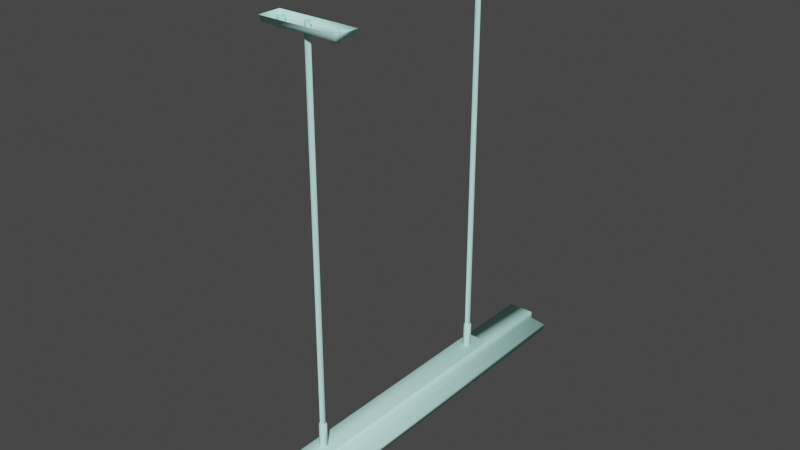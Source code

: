 # Source: lamp.blend  (saved by Blender 2.82.7; exported with 4.5.12 LTS)
import bpy
from mathutils import Matrix  # noqa: F401  (used for matrix-valued properties, if any)

bpy.ops.wm.read_factory_settings(use_empty=True)
scene = bpy.context.scene
scene.name = 'hl2_lamp3.qc'

# ---- collections
col_collection = bpy.data.collections.new('Collection'); scene.collection.children.link(col_collection)
col_ref = bpy.data.collections.new('ref'); scene.collection.children.link(col_ref)
col_hl2_lamp3_anim_idle = bpy.data.collections.new('hl2_lamp3_anim_idle'); scene.collection.children.link(col_hl2_lamp3_anim_idle)
col_act_idle = bpy.data.collections.new('act_idle'); scene.collection.children.link(col_act_idle)
col_fps = bpy.data.collections.new('fps'); scene.collection.children.link(col_fps)
col_loop = bpy.data.collections.new('loop'); scene.collection.children.link(col_loop)

# ---- materials (node trees are filled in below, after node groups)
mat_prison_objects004_on_bmp = bpy.data.materials.new('prison_objects004_on.bmp')
mat_prison_objects004_on_bmp.use_transparent_shadow = False
mat_prison_objects004_on_bmp.diffuse_color = (0.5651, 0.9807, 0.9193, 1.0)

# ---- material node trees

# ---- world
world_world = bpy.data.worlds.new('World'); scene.world = world_world
world_world.use_nodes = True; world_world.node_tree.nodes.clear()
_N = world_world.node_tree.nodes; _L = world_world.node_tree.links
n0 = _N.new('ShaderNodeOutputWorld'); n0.name = 'World Output'; n0.location = (300, 300)
n1 = _N.new('ShaderNodeBackground'); n1.name = 'Background'; n1.location = (10, 300)
n1.inputs[0].default_value = (0.05088, 0.05088, 0.05088, 1.0)
_L.new(n1.outputs[0], n0.inputs[0])
n0.is_active_output = True
world_world.color = (0.05088, 0.05088, 0.05088)
world_world.use_sun_shadow = False
world_world.sun_shadow_jitter_overblur = 0.0

# ---- meshes
me_ref = bpy.data.meshes.new('ref')
me_ref.from_pydata([(3.77, 30.7, -2.373), (3.57, 30.7, -1.903), (4.29, 29.57, -2.453), (3.94, 29.57, -1.613), (3.1, 30.7, -1.703), (3.1, 29.57, -1.263), (2.62, 30.7, -1.903), (2.26, 29.57, -1.613), (2.43, 30.7, -2.373), (1.91, 29.57, -2.453), (2.62, 30.7, -2.853), (2.26, 29.57, -3.293), (3.1, 30.7, -3.043), (3.1, 29.57, -3.643), (3.57, 30.7, -2.853), (3.94, 29.57, -3.293), (3.94, -29.9, -3.293), (4.29, -29.9, -2.453), (3.94, -29.9, -1.613), (3.1, -29.9, -1.263), (2.26, -29.9, -1.613), (1.91, -29.9, -2.453), (2.26, -29.9, -3.293), (3.1, -29.9, -3.643), (3.77, -31.04, -2.373), (3.57, -31.04, -1.903), (3.1, -31.04, -1.703), (2.62, -31.04, -1.903), (2.43, -31.04, -2.373), (2.62, -31.04, -2.853), (3.1, -31.04, -3.043), (3.57, -31.04, -2.853), (-0.66, -29.9, -1.613), (-1.01, -29.9, -2.453), (-0.49, -31.04, -2.373), (-0.3, -31.04, -2.853), (-0.66, -29.9, -3.293), (0.18, -31.04, -3.043), (0.18, -29.9, -3.643), (0.65, -31.04, -2.853), (1.02, -29.9, -3.293), (0.85, -31.04, -2.373), (1.37, -29.9, -2.453), (0.65, -31.04, -1.903), (1.02, -29.9, -1.613), (0.18, -31.04, -1.703), (0.18, -29.9, -1.263), (-0.3, -31.04, -1.903), (-0.66, 29.57, -1.613), (-1.01, 29.57, -2.453), (-0.66, 29.57, -3.293), (0.18, 29.57, -3.643), (1.02, 29.57, -3.293), (1.37, 29.57, -2.453), (1.02, 29.57, -1.613), (0.18, 29.57, -1.263), (-0.49, 30.7, -2.373), (-0.3, 30.7, -2.853), (0.18, 30.7, -3.043), (0.65, 30.7, -2.853), (0.85, 30.7, -2.373), (0.65, 30.7, -1.903), (0.18, 30.7, -1.703), (-0.3, 30.7, -1.903), (1.6, -16.04, -9.903), (1.1, -16.34, -9.903), (1.6, -16.04, -5.783), (1.1, -16.34, -5.783), (1.1, -16.93, -9.903), (1.1, -16.93, -5.783), (1.6, -17.22, -9.903), (1.6, -17.22, -5.783), (2.11, -16.93, -9.903), (2.11, -16.93, -5.783), (2.11, -16.34, -9.903), (2.11, -16.34, -5.783), (2.05, 16.72, -5.783), (2.05, 16.13, -5.783), (2.05, 16.72, -9.903), (2.05, 16.13, -9.903), (1.54, 15.84, -5.783), (1.54, 15.84, -9.903), (1.04, 16.13, -5.783), (1.04, 16.13, -9.903), (1.04, 16.72, -5.783), (1.04, 16.72, -9.903), (1.54, 17.02, -5.783), (1.54, 17.02, -9.903), (1.09, -16.61, -66.4), (1.57, -17.12, -66.4), (1.09, -16.61, -4.933), (1.57, -17.12, -4.933), (2.1, -16.6, -66.4), (2.1, -16.6, -4.933), (1.6, -16.09, -66.4), (1.6, -16.09, -4.933), (-3.55, 16.46, -66.12), (-2.82, 15.71, -66.12), (-3.55, 16.46, -64.72), (-2.82, 15.71, -64.72), (-2.09, 16.43, -66.12), (-2.09, 16.43, -64.72), (-2.82, 17.18, -66.12), (-2.82, 17.18, -64.72), (5.03, 16.46, -66.12), (5.77, 15.71, -66.12), (5.03, 16.46, -64.72), (5.77, 15.71, -64.72), (6.5, 16.43, -66.12), (6.5, 16.43, -64.72), (5.77, 17.18, -66.12), (5.77, 17.18, -64.72), (1.04, 16.42, -66.4), (1.53, 15.92, -66.4), (1.04, 16.42, -4.933), (1.53, 15.92, -4.933), (2.06, 16.43, -66.4), (2.06, 16.43, -4.933), (1.56, 16.94, -66.4), (1.56, 16.94, -4.933), (-3.55, -16.61, -66.12), (-2.82, -17.35, -66.12), (-3.55, -16.61, -64.72), (-2.82, -17.35, -64.72), (-2.09, -16.63, -66.12), (-2.09, -16.63, -64.72), (-2.82, -15.89, -66.12), (-2.82, -15.89, -64.72), (5.03, -16.61, -66.12), (5.77, -17.35, -66.12), (5.03, -16.61, -64.72), (5.77, -17.35, -64.72), (6.5, -16.63, -66.12), (6.5, -16.63, -64.72), (5.77, -15.89, -66.12), (5.77, -15.89, -64.72), (5.39, -31.81, -2.373), (-2.08, -31.81, -2.373), (5.66, -33.08, -2.373), (-2.34, -33.08, -2.373), (-2.08, 31.58, -2.373), (-2.34, 33.08, -2.373), (5.39, 31.58, -2.373), (5.66, 33.08, -2.373), (0.04, -20.55, -5.163), (0.04, -19.11, -6.063), (3.3, -20.55, -5.163), (3.3, -19.11, -6.063), (0.04, 19.15, -6.063), (3.3, 19.15, -6.063), (0.04, 20.6, -5.163), (3.3, 20.6, -5.163), (-2.08, -31.81, -3.013), (-0.25, -31.81, -3.993), (-2.08, 31.58, -3.013), (-0.25, 31.58, -3.993), (3.57, -31.81, -3.993), (3.57, 31.58, -3.993), (5.39, -31.81, -3.013), (5.39, 31.58, -3.013), (-2.34, -33.08, -3.373), (5.66, -33.08, -3.373), (3.71, -32.12, -4.363), (-0.39, -32.12, -4.363), (3.71, -32.12, -5.463), (-0.39, -32.12, -5.463), (5.66, 33.08, -3.373), (-2.34, 33.08, -3.373), (-0.39, 31.9, -4.363), (3.71, 31.9, -4.363), (-0.39, 31.9, -5.463), (3.71, 31.9, -5.463), (-4.72, 14.7, -66.28), (-4.37, 14.7, -65.5), (-4.37, 18.12, -65.5), (7.37, 18.12, -65.5), (7.37, 14.7, -65.5), (7.72, 18.12, -66.28), (7.72, 14.7, -66.28), (-4.72, -18.36, -66.28), (-4.37, -18.36, -65.5), (-4.37, -14.94, -65.5), (7.37, -14.94, -65.5), (7.37, -18.36, -65.5), (7.72, -14.94, -66.28), (7.72, -18.36, -66.28), (-4.72, 18.12, -66.28), (-4.72, -14.94, -66.28), (-1.6, 30.83, -3.523), (-1.6, 30.83, -1.563), (-1.6, 31.14, -3.523), (-1.6, 31.14, -1.563), (4.89, 30.83, -1.563), (4.89, 30.83, -3.523), (4.89, 31.14, -1.563), (4.89, 31.14, -3.523), (-1.6, -31.28, -3.523), (-1.6, -31.28, -1.563), (-1.6, -30.97, -3.523), (-1.6, -30.97, -1.563), (4.89, -31.28, -1.563), (4.89, -31.28, -3.523), (4.89, -30.97, -1.563), (4.89, -30.97, -3.523)], [], [(0, 1, 2), (2, 1, 3), (1, 4, 3), (3, 4, 5), (4, 6, 5), (5, 6, 7), (6, 8, 7), (7, 8, 9), (8, 10, 9), (9, 10, 11), (10, 12, 11), (11, 12, 13), (12, 14, 13), (13, 14, 15), (14, 0, 15), (15, 0, 2), (15, 2, 16), (16, 2, 17), (2, 3, 17), (17, 3, 18), (3, 5, 18), (18, 5, 19), (5, 7, 19), (19, 7, 20), (7, 9, 20), (20, 9, 21), (9, 11, 21), (21, 11, 22), (11, 13, 22), (22, 13, 23), (13, 15, 23), (23, 15, 16), (16, 17, 24), (24, 17, 25), (17, 18, 25), (25, 18, 26), (18, 19, 26), (26, 19, 27), (19, 20, 27), (27, 20, 28), (20, 21, 28), (28, 21, 29), (21, 22, 29), (29, 22, 30), (22, 23, 30), (30, 23, 31), (23, 16, 31), (31, 16, 24), (32, 33, 34), (34, 33, 35), (33, 36, 35), (35, 36, 37), (36, 38, 37), (37, 38, 39), (38, 40, 39), (39, 40, 41), (40, 42, 41), (41, 42, 43), (42, 44, 43), (43, 44, 45), (44, 46, 45), (45, 46, 47), (46, 32, 47), (47, 32, 34), (48, 49, 32), (32, 49, 33), (49, 50, 33), (33, 50, 36), (50, 51, 36), (36, 51, 38), (51, 52, 38), (38, 52, 40), (52, 53, 40), (40, 53, 42), (53, 54, 42), (42, 54, 44), (54, 55, 44), (44, 55, 46), (55, 48, 46), (46, 48, 32), (56, 57, 49), (49, 57, 50), (57, 58, 50), (50, 58, 51), (58, 59, 51), (51, 59, 52), (59, 60, 52), (52, 60, 53), (60, 61, 53), (53, 61, 54), (61, 62, 54), (54, 62, 55), (62, 63, 55), (55, 63, 48), (63, 56, 48), (48, 56, 49), (64, 65, 66), (66, 65, 67), (65, 68, 67), (67, 68, 69), (68, 70, 69), (69, 70, 71), (70, 72, 71), (71, 72, 73), (72, 74, 73), (73, 74, 75), (74, 64, 75), (75, 64, 66), (76, 77, 78), (78, 77, 79), (77, 80, 79), (79, 80, 81), (80, 82, 81), (81, 82, 83), (82, 84, 83), (83, 84, 85), (84, 86, 85), (85, 86, 87), (86, 76, 87), (87, 76, 78), (88, 89, 90), (90, 89, 91), (89, 92, 91), (91, 92, 93), (92, 94, 93), (93, 94, 95), (94, 88, 95), (95, 88, 90), (96, 97, 98), (98, 97, 99), (97, 100, 99), (99, 100, 101), (100, 102, 101), (101, 102, 103), (102, 96, 103), (103, 96, 98), (104, 105, 106), (106, 105, 107), (105, 108, 107), (107, 108, 109), (108, 110, 109), (109, 110, 111), (110, 104, 111), (111, 104, 106), (112, 113, 114), (114, 113, 115), (113, 116, 115), (115, 116, 117), (116, 118, 117), (117, 118, 119), (118, 112, 119), (119, 112, 114), (120, 121, 122), (122, 121, 123), (121, 124, 123), (123, 124, 125), (124, 126, 125), (125, 126, 127), (126, 120, 127), (127, 120, 122), (128, 129, 130), (130, 129, 131), (129, 132, 131), (131, 132, 133), (132, 134, 133), (133, 134, 135), (134, 128, 135), (135, 128, 130), (136, 137, 138), (138, 137, 139), (137, 140, 139), (139, 140, 141), (140, 142, 141), (141, 142, 143), (142, 138, 143), (144, 145, 146), (146, 145, 147), (145, 148, 147), (147, 148, 149), (148, 150, 149), (149, 150, 151), (152, 153, 154), (154, 153, 155), (153, 156, 155), (155, 156, 157), (156, 158, 157), (157, 158, 159), (139, 160, 161), (161, 160, 162), (160, 163, 162), (162, 163, 164), (163, 165, 164), (141, 166, 167), (167, 166, 168), (166, 169, 168), (168, 169, 170), (169, 171, 170), (172, 173, 174), (174, 173, 175), (173, 176, 175), (175, 176, 177), (176, 178, 177), (179, 180, 181), (181, 180, 182), (180, 183, 182), (182, 183, 184), (183, 185, 184), (79, 87, 78), (79, 85, 87), (79, 83, 85), (79, 81, 83), (136, 158, 137), (137, 158, 152), (158, 156, 152), (152, 156, 153), (140, 154, 142), (142, 154, 159), (154, 155, 159), (159, 155, 157), (72, 64, 74), (72, 65, 64), (72, 68, 65), (72, 70, 68), (138, 161, 143), (143, 161, 166), (137, 152, 140), (140, 152, 154), (142, 159, 136), (136, 159, 158), (101, 103, 99), (99, 103, 98), (177, 186, 175), (175, 186, 174), (172, 178, 173), (173, 178, 176), (109, 111, 107), (107, 111, 106), (125, 127, 123), (123, 127, 122), (184, 187, 182), (182, 187, 181), (179, 185, 180), (180, 185, 183), (133, 135, 131), (131, 135, 130), (188, 189, 190), (190, 189, 191), (192, 193, 194), (194, 193, 195), (189, 192, 191), (191, 192, 194), (188, 193, 189), (189, 193, 192), (194, 195, 191), (191, 195, 190), (196, 197, 198), (198, 197, 199), (200, 201, 202), (202, 201, 203), (197, 200, 199), (199, 200, 202), (196, 201, 197), (197, 201, 200), (202, 203, 199), (199, 203, 198), (147, 149, 146), (146, 149, 151), (150, 148, 144), (144, 148, 145), (164, 171, 162), (162, 171, 169), (170, 165, 168), (168, 165, 163), (168, 163, 167), (167, 163, 160), (162, 169, 161), (161, 169, 166), (160, 139, 167), (167, 139, 141), (164, 165, 171), (171, 165, 170), (139, 161, 138), (166, 141, 143), (172, 174, 186), (179, 181, 187), (142, 136, 138)])
me_ref.polygons.foreach_set('use_smooth', [True] * 286)
_uv = me_ref.uv_layers.new(name='UVMap')
_uv.uv.foreach_set('vector', [0.8219, 0.4227, 0.8258, 0.4227, 0.8141, 0.4305, 0.8141, 0.4305, 0.8258, 0.4227, 0.82, 0.4305, 0.8258, 0.4227, 0.8337, 0.4227, 0.82, 0.4305, 0.82, 0.4305, 0.8337, 0.4227, 0.8337, 0.4305, 0.8337, 0.4227, 0.8434, 0.4227, 0.8337, 0.4305, 0.8337, 0.4305, 0.8434, 0.4227, 0.8493, 0.4305, 0.8434, 0.4227, 0.8474, 0.4227, 0.8493, 0.4305, 0.8493, 0.4305, 0.8474, 0.4227, 0.8552, 0.4305, 0.8474, 0.4227, 0.8434, 0.4227, 0.8552, 0.4305, 0.8552, 0.4305, 0.8434, 0.4227, 0.8493, 0.4305, 0.8434, 0.4227, 0.8337, 0.4227, 0.8493, 0.4305, 0.8493, 0.4305, 0.8337, 0.4227, 0.8337, 0.4305, 0.8337, 0.4227, 0.8258, 0.4227, 0.8337, 0.4305, 0.8337, 0.4305, 0.8258, 0.4227, 0.82, 0.4305, 0.8258, 0.4227, 0.8219, 0.4227, 0.82, 0.4305, 0.82, 0.4305, 0.8219, 0.4227, 0.8141, 0.4305, 0.82, 0.4305, 0.8141, 0.4305, 0.82, 0.7906, 0.82, 0.7906, 0.8141, 0.4305, 0.8141, 0.7906, 0.8141, 0.4305, 0.82, 0.4305, 0.8141, 0.7906, 0.8141, 0.7906, 0.82, 0.4305, 0.82, 0.7906, 0.82, 0.4305, 0.8337, 0.4305, 0.82, 0.7906, 0.82, 0.7906, 0.8337, 0.4305, 0.8337, 0.7906, 0.8337, 0.4305, 0.8493, 0.4305, 0.8337, 0.7906, 0.8337, 0.7906, 0.8493, 0.4305, 0.8493, 0.7906, 0.8493, 0.4305, 0.8552, 0.4305, 0.8493, 0.7906, 0.8493, 0.7906, 0.8552, 0.4305, 0.8552, 0.7906, 0.8552, 0.4305, 0.8493, 0.4305, 0.8552, 0.7906, 0.8552, 0.7906, 0.8493, 0.4305, 0.8493, 0.7906, 0.8493, 0.4305, 0.8337, 0.4305, 0.8493, 0.7906, 0.8493, 0.7906, 0.8337, 0.4305, 0.8337, 0.7906, 0.8337, 0.4305, 0.82, 0.4305, 0.8337, 0.7906, 0.8337, 0.7906, 0.82, 0.4305, 0.82, 0.7906, 0.82, 0.7906, 0.8141, 0.7906, 0.8219, 0.7965, 0.8219, 0.7965, 0.8141, 0.7906, 0.8258, 0.7965, 0.8141, 0.7906, 0.82, 0.7906, 0.8258, 0.7965, 0.8258, 0.7965, 0.82, 0.7906, 0.8337, 0.7965, 0.82, 0.7906, 0.8337, 0.7906, 0.8337, 0.7965, 0.8337, 0.7965, 0.8337, 0.7906, 0.8434, 0.7965, 0.8337, 0.7906, 0.8493, 0.7906, 0.8434, 0.7965, 0.8434, 0.7965, 0.8493, 0.7906, 0.8474, 0.7965, 0.8493, 0.7906, 0.8552, 0.7906, 0.8474, 0.7965, 0.8474, 0.7965, 0.8552, 0.7906, 0.8434, 0.7965, 0.8552, 0.7906, 0.8493, 0.7906, 0.8434, 0.7965, 0.8434, 0.7965, 0.8493, 0.7906, 0.8337, 0.7965, 0.8493, 0.7906, 0.8337, 0.7906, 0.8337, 0.7965, 0.8337, 0.7965, 0.8337, 0.7906, 0.8258, 0.7965, 0.8337, 0.7906, 0.82, 0.7906, 0.8258, 0.7965, 0.8258, 0.7965, 0.82, 0.7906, 0.8219, 0.7965, 0.8532, 0.4364, 0.8611, 0.4364, 0.8493, 0.4286, 0.8493, 0.4286, 0.8611, 0.4364, 0.8454, 0.4286, 0.8611, 0.4364, 0.8532, 0.4364, 0.8454, 0.4286, 0.8454, 0.4286, 0.8532, 0.4364, 0.8356, 0.4286, 0.8532, 0.4364, 0.8356, 0.4364, 0.8356, 0.4286, 0.8356, 0.4286, 0.8356, 0.4364, 0.8258, 0.4286, 0.8356, 0.4364, 0.818, 0.4364, 0.8258, 0.4286, 0.8258, 0.4286, 0.818, 0.4364, 0.82, 0.4286, 0.818, 0.4364, 0.8102, 0.4364, 0.82, 0.4286, 0.82, 0.4286, 0.8102, 0.4364, 0.8258, 0.4286, 0.8102, 0.4364, 0.818, 0.4364, 0.8258, 0.4286, 0.8258, 0.4286, 0.818, 0.4364, 0.8356, 0.4286, 0.818, 0.4364, 0.8356, 0.4364, 0.8356, 0.4286, 0.8356, 0.4286, 0.8356, 0.4364, 0.8454, 0.4286, 0.8356, 0.4364, 0.8532, 0.4364, 0.8454, 0.4286, 0.8454, 0.4286, 0.8532, 0.4364, 0.8493, 0.4286, 0.8513, 0.7886, 0.8591, 0.7886, 0.8532, 0.4364, 0.8532, 0.4364, 0.8591, 0.7886, 0.8611, 0.4364, 0.8591, 0.7886, 0.8513, 0.7886, 0.8611, 0.4364, 0.8611, 0.4364, 0.8513, 0.7886, 0.8532, 0.4364, 0.8513, 0.7886, 0.8337, 0.7886, 0.8532, 0.4364, 0.8532, 0.4364, 0.8337, 0.7886, 0.8356, 0.4364, 0.8337, 0.7886, 0.816, 0.7886, 0.8356, 0.4364, 0.8356, 0.4364, 0.816, 0.7886, 0.818, 0.4364, 0.816, 0.7886, 0.8082, 0.7886, 0.818, 0.4364, 0.818, 0.4364, 0.8082, 0.7886, 0.8102, 0.4364, 0.8082, 0.7886, 0.816, 0.7886, 0.8102, 0.4364, 0.8102, 0.4364, 0.816, 0.7886, 0.818, 0.4364, 0.816, 0.7886, 0.8337, 0.7886, 0.818, 0.4364, 0.818, 0.4364, 0.8337, 0.7886, 0.8356, 0.4364, 0.8337, 0.7886, 0.8513, 0.7886, 0.8356, 0.4364, 0.8356, 0.4364, 0.8513, 0.7886, 0.8532, 0.4364, 0.8474, 0.7945, 0.8434, 0.7945, 0.8591, 0.7886, 0.8591, 0.7886, 0.8434, 0.7945, 0.8513, 0.7886, 0.8434, 0.7945, 0.8337, 0.7945, 0.8513, 0.7886, 0.8513, 0.7886, 0.8337, 0.7945, 0.8337, 0.7886, 0.8337, 0.7945, 0.8239, 0.7945, 0.8337, 0.7886, 0.8337, 0.7886, 0.8239, 0.7945, 0.816, 0.7886, 0.8239, 0.7945, 0.82, 0.7945, 0.816, 0.7886, 0.816, 0.7886, 0.82, 0.7945, 0.8082, 0.7886, 0.82, 0.7945, 0.8239, 0.7945, 0.8082, 0.7886, 0.8082, 0.7886, 0.8239, 0.7945, 0.816, 0.7886, 0.8239, 0.7945, 0.8337, 0.7945, 0.816, 0.7886, 0.816, 0.7886, 0.8337, 0.7945, 0.8337, 0.7886, 0.8337, 0.7945, 0.8434, 0.7945, 0.8337, 0.7886, 0.8337, 0.7886, 0.8434, 0.7945, 0.8513, 0.7886, 0.8434, 0.7945, 0.8474, 0.7945, 0.8513, 0.7886, 0.8513, 0.7886, 0.8474, 0.7945, 0.8591, 0.7886, 0.9667, 0.3914, 0.9589, 0.3914, 0.9667, 0.3366, 0.9667, 0.3366, 0.9589, 0.3914, 0.9589, 0.3366, 0.9589, 0.3914, 0.9511, 0.3914, 0.9589, 0.3366, 0.9589, 0.3366, 0.9511, 0.3914, 0.9511, 0.3366, 0.9511, 0.3914, 0.9432, 0.3914, 0.9511, 0.3366, 0.9511, 0.3366, 0.9432, 0.3914, 0.9432, 0.3366, 0.9432, 0.3914, 0.9511, 0.3914, 0.9432, 0.3366, 0.9432, 0.3366, 0.9511, 0.3914, 0.9511, 0.3366, 0.9511, 0.3914, 0.9589, 0.3914, 0.9511, 0.3366, 0.9511, 0.3366, 0.9589, 0.3914, 0.9589, 0.3366, 0.9589, 0.3914, 0.9667, 0.3914, 0.9589, 0.3366, 0.9589, 0.3366, 0.9667, 0.3914, 0.9667, 0.3366, 0.9569, 0.3366, 0.9452, 0.3366, 0.9569, 0.4129, 0.9569, 0.4129, 0.9452, 0.3366, 0.9452, 0.4129, 0.9452, 0.3366, 0.9354, 0.3366, 0.9452, 0.4129, 0.9452, 0.4129, 0.9354, 0.3366, 0.9354, 0.4129, 0.9354, 0.3366, 0.9452, 0.3366, 0.9354, 0.4129, 0.9354, 0.4129, 0.9452, 0.3366, 0.9452, 0.4129, 0.9452, 0.3366, 0.9569, 0.3366, 0.9452, 0.4129, 0.9452, 0.4129, 0.9569, 0.3366, 0.9569, 0.4129, 0.9569, 0.3366, 0.9667, 0.3366, 0.9569, 0.4129, 0.9569, 0.4129, 0.9667, 0.3366, 0.9667, 0.4129, 0.9667, 0.3366, 0.9569, 0.3366, 0.9667, 0.4129, 0.9667, 0.4129, 0.9569, 0.3366, 0.9569, 0.4129, 0.726, 0.7828, 0.7221, 0.7828, 0.726, 0.4325, 0.726, 0.4325, 0.7221, 0.7828, 0.7221, 0.4325, 0.7221, 0.7828, 0.726, 0.7828, 0.7221, 0.4325, 0.7221, 0.4325, 0.726, 0.7828, 0.726, 0.4325, 0.726, 0.7828, 0.7299, 0.7828, 0.726, 0.4325, 0.726, 0.4325, 0.7299, 0.7828, 0.7299, 0.4325, 0.7299, 0.7828, 0.726, 0.7828, 0.7299, 0.4325, 0.7299, 0.4325, 0.726, 0.7828, 0.726, 0.4325, 0.9667, 0.1683, 0.9569, 0.1683, 0.9667, 0.1507, 0.9667, 0.1507, 0.9569, 0.1683, 0.9569, 0.1507, 0.9569, 0.1683, 0.9667, 0.1683, 0.9569, 0.1507, 0.9569, 0.1507, 0.9667, 0.1683, 0.9667, 0.1507, 0.9667, 0.1683, 0.9765, 0.1683, 0.9667, 0.1507, 0.9667, 0.1507, 0.9765, 0.1683, 0.9765, 0.1507, 0.9765, 0.1683, 0.9667, 0.1683, 0.9765, 0.1507, 0.9765, 0.1507, 0.9667, 0.1683, 0.9667, 0.1507, 0.9667, 0.1683, 0.9569, 0.1683, 0.9667, 0.1507, 0.9667, 0.1507, 0.9569, 0.1683, 0.9569, 0.1507, 0.9569, 0.1683, 0.9667, 0.1683, 0.9569, 0.1507, 0.9569, 0.1507, 0.9667, 0.1683, 0.9667, 0.1507, 0.9667, 0.1683, 0.9765, 0.1683, 0.9667, 0.1507, 0.9667, 0.1507, 0.9765, 0.1683, 0.9765, 0.1507, 0.9765, 0.1683, 0.9667, 0.1683, 0.9765, 0.1507, 0.9765, 0.1507, 0.9667, 0.1683, 0.9667, 0.1507, 0.7006, 0.7847, 0.6967, 0.7847, 0.7006, 0.4325, 0.7006, 0.4325, 0.6967, 0.7847, 0.6967, 0.4325, 0.6967, 0.7847, 0.7006, 0.7847, 0.6967, 0.4325, 0.6967, 0.4325, 0.7006, 0.7847, 0.7006, 0.4325, 0.7006, 0.7847, 0.7045, 0.7847, 0.7006, 0.4325, 0.7006, 0.4325, 0.7045, 0.7847, 0.7045, 0.4325, 0.7045, 0.7847, 0.7006, 0.7847, 0.7045, 0.4325, 0.7045, 0.4325, 0.7006, 0.7847, 0.7006, 0.4325, 0.9667, 0.1683, 0.9569, 0.1683, 0.9667, 0.1507, 0.9667, 0.1507, 0.9569, 0.1683, 0.9569, 0.1507, 0.9569, 0.1683, 0.9667, 0.1683, 0.9569, 0.1507, 0.9569, 0.1507, 0.9667, 0.1683, 0.9667, 0.1507, 0.9667, 0.1683, 0.9765, 0.1683, 0.9667, 0.1507, 0.9667, 0.1507, 0.9765, 0.1683, 0.9765, 0.1507, 0.9765, 0.1683, 0.9667, 0.1683, 0.9765, 0.1507, 0.9765, 0.1507, 0.9667, 0.1683, 0.9667, 0.1507, 0.9667, 0.1683, 0.9569, 0.1683, 0.9667, 0.1507, 0.9667, 0.1507, 0.9569, 0.1683, 0.9569, 0.1507, 0.9569, 0.1683, 0.9667, 0.1683, 0.9569, 0.1507, 0.9569, 0.1507, 0.9667, 0.1683, 0.9667, 0.1507, 0.9667, 0.1683, 0.9765, 0.1683, 0.9667, 0.1507, 0.9667, 0.1507, 0.9765, 0.1683, 0.9765, 0.1507, 0.9765, 0.1683, 0.9667, 0.1683, 0.9765, 0.1507, 0.9765, 0.1507, 0.9667, 0.1683, 0.9667, 0.1507, 0.7143, 0.4344, 0.7554, 0.4344, 0.7123, 0.4266, 0.7123, 0.4266, 0.7554, 0.4344, 0.7573, 0.4266, 0.7554, 0.4344, 0.7554, 0.7867, 0.7573, 0.4266, 0.7573, 0.4266, 0.7554, 0.7867, 0.7573, 0.7945, 0.7554, 0.7867, 0.7143, 0.7867, 0.7573, 0.7945, 0.7573, 0.7945, 0.7143, 0.7867, 0.7123, 0.7945, 0.7143, 0.7867, 0.7123, 0.4266, 0.7123, 0.7945, 0.499, 0.3366, 0.499, 0.3483, 0.4736, 0.3366, 0.4736, 0.3366, 0.499, 0.3483, 0.4736, 0.3483, 0.499, 0.3483, 0.499, 0.6458, 0.4736, 0.3483, 0.4736, 0.3483, 0.499, 0.6458, 0.4736, 0.6458, 0.499, 0.6458, 0.499, 0.6575, 0.4736, 0.6458, 0.4736, 0.6458, 0.499, 0.6575, 0.4736, 0.6575, 0.7123, 0.407, 0.7241, 0.407, 0.7123, 0.003914, 0.7123, 0.003914, 0.7241, 0.407, 0.7241, 0.003914, 0.7241, 0.407, 0.7495, 0.407, 0.7241, 0.003914, 0.7241, 0.003914, 0.7495, 0.407, 0.7495, 0.003914, 0.7495, 0.407, 0.7613, 0.407, 0.7495, 0.003914, 0.7495, 0.003914, 0.7613, 0.407, 0.7613, 0.003914, 0.7104, 0.7241, 0.7104, 0.7339, 0.7847, 0.7339, 0.7847, 0.7339, 0.7104, 0.7339, 0.7671, 0.7436, 0.7104, 0.7339, 0.728, 0.7436, 0.7671, 0.7436, 0.7671, 0.7436, 0.728, 0.7436, 0.7671, 0.7534, 0.728, 0.7436, 0.728, 0.7534, 0.7671, 0.7534, 0.7104, 0.7241, 0.7847, 0.7339, 0.7104, 0.7339, 0.7104, 0.7339, 0.7847, 0.7339, 0.728, 0.7436, 0.7847, 0.7339, 0.7671, 0.7436, 0.728, 0.7436, 0.728, 0.7436, 0.7671, 0.7436, 0.728, 0.7534, 0.7671, 0.7436, 0.7671, 0.7534, 0.728, 0.7534, 0.7632, 0.4344, 0.7632, 0.454, 0.7906, 0.454, 0.7906, 0.454, 0.7632, 0.454, 0.7906, 0.5401, 0.7632, 0.454, 0.7632, 0.5401, 0.7906, 0.5401, 0.7906, 0.5401, 0.7632, 0.5401, 0.7906, 0.5597, 0.7632, 0.5401, 0.7632, 0.5597, 0.7906, 0.5597, 0.7632, 0.4344, 0.7632, 0.454, 0.7906, 0.454, 0.7906, 0.454, 0.7632, 0.454, 0.7906, 0.5401, 0.7632, 0.454, 0.7632, 0.5401, 0.7906, 0.5401, 0.7906, 0.5401, 0.7632, 0.5401, 0.7906, 0.5597, 0.7632, 0.5401, 0.7632, 0.5597, 0.7906, 0.5597, 0.9609, 0.3738, 0.9687, 0.3679, 0.9667, 0.3738, 0.9609, 0.3738, 0.9667, 0.364, 0.9687, 0.3679, 0.9609, 0.3738, 0.9609, 0.364, 0.9667, 0.364, 0.9609, 0.3738, 0.9589, 0.3679, 0.9609, 0.364, 0.7573, 0.3777, 0.7573, 0.3816, 0.6986, 0.3777, 0.6986, 0.3777, 0.7573, 0.3816, 0.6986, 0.3816, 0.7573, 0.3816, 0.7436, 0.3894, 0.6986, 0.3816, 0.6986, 0.3816, 0.7436, 0.3894, 0.7123, 0.3894, 0.6986, 0.3777, 0.6986, 0.3816, 0.7573, 0.3777, 0.7573, 0.3777, 0.6986, 0.3816, 0.7573, 0.3816, 0.6986, 0.3816, 0.7123, 0.3894, 0.7573, 0.3816, 0.7573, 0.3816, 0.7123, 0.3894, 0.7436, 0.3894, 0.9648, 0.409, 0.9726, 0.4051, 0.9706, 0.409, 0.9648, 0.409, 0.9706, 0.4012, 0.9726, 0.4051, 0.9648, 0.409, 0.9648, 0.4012, 0.9706, 0.4012, 0.9648, 0.409, 0.9628, 0.4051, 0.9648, 0.4012, 0.726, 0.4286, 0.7202, 0.4286, 0.728, 0.7886, 0.728, 0.7886, 0.7202, 0.4286, 0.7221, 0.7886, 0.7358, 0.01761, 0.7319, 0.01761, 0.7358, 0.407, 0.7358, 0.407, 0.7319, 0.01761, 0.7319, 0.407, 0.7358, 0.407, 0.7319, 0.407, 0.7358, 0.01761, 0.7358, 0.01761, 0.7319, 0.407, 0.7319, 0.01761, 0.9609, 0.1644, 0.9667, 0.1585, 0.955, 0.1585, 0.955, 0.1585, 0.9667, 0.1585, 0.9609, 0.1546, 0.7691, 0.5342, 0.7691, 0.4364, 0.775, 0.5303, 0.775, 0.5303, 0.7691, 0.4364, 0.775, 0.4384, 0.7691, 0.4364, 0.7691, 0.5342, 0.775, 0.4384, 0.775, 0.4384, 0.7691, 0.5342, 0.775, 0.5303, 0.9609, 0.1644, 0.9667, 0.1585, 0.955, 0.1585, 0.955, 0.1585, 0.9667, 0.1585, 0.9609, 0.1546, 0.9609, 0.1644, 0.9667, 0.1585, 0.955, 0.1585, 0.955, 0.1585, 0.9667, 0.1585, 0.9609, 0.1546, 0.7691, 0.5342, 0.7691, 0.4364, 0.775, 0.5303, 0.775, 0.5303, 0.7691, 0.4364, 0.775, 0.4384, 0.7691, 0.4364, 0.7691, 0.5342, 0.775, 0.4384, 0.775, 0.4384, 0.7691, 0.5342, 0.775, 0.5303, 0.9609, 0.1644, 0.9667, 0.1585, 0.955, 0.1585, 0.955, 0.1585, 0.9667, 0.1585, 0.9609, 0.1546, 0.7789, 0.3855, 0.7789, 0.3718, 0.7808, 0.3855, 0.7808, 0.3855, 0.7789, 0.3718, 0.7808, 0.3718, 0.7789, 0.3718, 0.7789, 0.3855, 0.7808, 0.3718, 0.7808, 0.3718, 0.7789, 0.3855, 0.7808, 0.3855, 0.7828, 0.3346, 0.7828, 0.3855, 0.7847, 0.3346, 0.7847, 0.3346, 0.7828, 0.3855, 0.7847, 0.3855, 0.7025, 0.3953, 0.7534, 0.3953, 0.7025, 0.3816, 0.7025, 0.3816, 0.7534, 0.3953, 0.7534, 0.3816, 0.7534, 0.3816, 0.7534, 0.3953, 0.7025, 0.3816, 0.7025, 0.3816, 0.7534, 0.3953, 0.7025, 0.3953, 0.7593, 0.3855, 0.7593, 0.3718, 0.7613, 0.3855, 0.7613, 0.3855, 0.7593, 0.3718, 0.7613, 0.3718, 0.7593, 0.3718, 0.7593, 0.3855, 0.7613, 0.3718, 0.7613, 0.3718, 0.7593, 0.3855, 0.7613, 0.3855, 0.7613, 0.3346, 0.7613, 0.3855, 0.7632, 0.3346, 0.7632, 0.3346, 0.7613, 0.3855, 0.7632, 0.3855, 0.7025, 0.3953, 0.7534, 0.3953, 0.7025, 0.3816, 0.7025, 0.3816, 0.7534, 0.3953, 0.7534, 0.3816, 0.7534, 0.3816, 0.7534, 0.3953, 0.7025, 0.3816, 0.7025, 0.3816, 0.7534, 0.3953, 0.7025, 0.3953, 0.5205, 0.6634, 0.5205, 0.364, 0.5127, 0.6751, 0.5127, 0.6751, 0.5205, 0.364, 0.5127, 0.3542, 0.5127, 0.3542, 0.5205, 0.364, 0.5127, 0.6751, 0.5127, 0.6751, 0.5205, 0.364, 0.5205, 0.6634, 0.7084, 0.4286, 0.7104, 0.7886, 0.7143, 0.4286, 0.7143, 0.4286, 0.7104, 0.7886, 0.7162, 0.7886, 0.7652, 0.7965, 0.7613, 0.4247, 0.771, 0.7965, 0.771, 0.7965, 0.7613, 0.4247, 0.7671, 0.4247, 0.7769, 0.4305, 0.775, 0.7828, 0.7886, 0.4227, 0.7886, 0.4227, 0.775, 0.7828, 0.7847, 0.7886, 0.6928, 0.7906, 0.6967, 0.4344, 0.7045, 0.7965, 0.7045, 0.7965, 0.6967, 0.4344, 0.7065, 0.4286, 0.7867, 0.4247, 0.7906, 0.4247, 0.7886, 0.7945, 0.7886, 0.7945, 0.7906, 0.4247, 0.7945, 0.7945, 0.7515, 0.7828, 0.775, 0.7828, 0.7554, 0.4305, 0.7554, 0.4305, 0.775, 0.7828, 0.7769, 0.4305, 0.7104, 0.7241, 0.7847, 0.7339, 0.7847, 0.7241, 0.7847, 0.7339, 0.7104, 0.7241, 0.7847, 0.7241, 0.7632, 0.4344, 0.7906, 0.454, 0.7906, 0.4344, 0.7632, 0.4344, 0.7906, 0.454, 0.7906, 0.4344, 0.7143, 0.7867, 0.7143, 0.4344, 0.7123, 0.4266])
me_ref.materials.append(mat_prison_objects004_on_bmp)
me_ref.use_remesh_fix_poles = True
me_ref.use_remesh_preserve_attributes = False
me_ref.use_mirror_vertex_groups = False
me_ref.update()
me_ref.normals_split_custom_set([tuple(v) for v in zip(*[iter([0.8978, 0.4235, -0.1209, 0.7342, 0.3859, 0.5585, 0.9772, 0.2125, -0.003897, 0.9772, 0.2125, -0.003897, 0.7342, 0.3859, 0.5585, 0.6961, 0.194, 0.6912, 0.7342, 0.3859, 0.5585, 0.1273, 0.3654, 0.9221, 0.6961, 0.194, 0.6912, 0.6961, 0.194, 0.6912, 0.1273, 0.3654, 0.9221, 0.004269, 0.1885, 0.9821, 0.1273, 0.3654, 0.9221, -0.5579, 0.3756, 0.74, 0.004269, 0.1885, 0.9821, 0.004269, 0.1885, 0.9821, -0.5579, 0.3756, 0.74, -0.6887, 0.1995, 0.697, -0.5579, 0.3756, 0.74, -0.9033, 0.4096, 0.1277, -0.6887, 0.1995, 0.697, -0.6887, 0.1995, 0.697, -0.9033, 0.4096, 0.1277, -0.9755, 0.22, 0.007424, -0.9033, 0.4096, 0.1277, -0.7148, 0.446, -0.5386, -0.9755, 0.22, 0.007424, -0.9755, 0.22, 0.007424, -0.7148, 0.446, -0.5386, -0.6925, 0.2379, -0.6811, -0.7148, 0.446, -0.5386, -0.1211, 0.4644, -0.8773, -0.6925, 0.2379, -0.6811, -0.6925, 0.2379, -0.6811, -0.1211, 0.4644, -0.8773, -0.007186, 0.243, -0.97, -0.1211, 0.4644, -0.8773, 0.5393, 0.4554, -0.7084, -0.007186, 0.243, -0.97, -0.007186, 0.243, -0.97, 0.5393, 0.4554, -0.7084, 0.6839, 0.2327, -0.6915, 0.5393, 0.4554, -0.7084, 0.8978, 0.4235, -0.1209, 0.6839, 0.2327, -0.6915, 0.6839, 0.2327, -0.6915, 0.8978, 0.4235, -0.1209, 0.9772, 0.2125, -0.003897, 0.6839, 0.2327, -0.6915, 0.9772, 0.2125, -0.003897, 0.7769, -0.2279, -0.587, 0.7769, -0.2279, -0.587, 0.9772, 0.2125, -0.003897, 0.9687, -0.2081, 0.1353, 0.9772, 0.2125, -0.003897, 0.6961, 0.194, 0.6912, 0.9687, -0.2081, 0.1353, 0.9687, -0.2081, 0.1353, 0.6961, 0.194, 0.6912, 0.592, -0.1899, 0.7833, 0.6961, 0.194, 0.6912, 0.004269, 0.1885, 0.9821, 0.592, -0.1899, 0.7833, 0.592, -0.1899, 0.7833, 0.004269, 0.1885, 0.9821, -0.1344, -0.1845, 0.9736, 0.004269, 0.1885, 0.9821, -0.6887, 0.1995, 0.697, -0.1344, -0.1845, 0.9736, -0.1344, -0.1845, 0.9736, -0.6887, 0.1995, 0.697, -0.7812, -0.1954, 0.5929, -0.6887, 0.1995, 0.697, -0.9755, 0.22, 0.007424, -0.7812, -0.1954, 0.5929, -0.7812, -0.1954, 0.5929, -0.9755, 0.22, 0.007424, -0.9675, -0.2156, -0.132, -0.9755, 0.22, 0.007424, -0.6925, 0.2379, -0.6811, -0.9675, -0.2156, -0.132, -0.9675, -0.2156, -0.132, -0.6925, 0.2379, -0.6811, -0.588, -0.233, -0.7745, -0.6925, 0.2379, -0.6811, -0.007186, 0.243, -0.97, -0.588, -0.233, -0.7745, -0.588, -0.233, -0.7745, -0.007186, 0.243, -0.97, 0.1329, -0.2381, -0.9621, -0.007186, 0.243, -0.97, 0.6839, 0.2327, -0.6915, 0.1329, -0.2381, -0.9621, 0.1329, -0.2381, -0.9621, 0.6839, 0.2327, -0.6915, 0.7769, -0.2279, -0.587, 0.7769, -0.2279, -0.587, 0.9687, -0.2081, 0.1353, 0.8999, -0.4188, -0.1213, 0.8999, -0.4188, -0.1213, 0.9687, -0.2081, 0.1353, 0.7357, -0.3815, 0.5597, 0.9687, -0.2081, 0.1353, 0.592, -0.1899, 0.7833, 0.7357, -0.3815, 0.5597, 0.7357, -0.3815, 0.5597, 0.592, -0.1899, 0.7833, 0.1275, -0.3612, 0.9237, 0.592, -0.1899, 0.7833, -0.1344, -0.1845, 0.9736, 0.1275, -0.3612, 0.9237, 0.1275, -0.3612, 0.9237, -0.1344, -0.1845, 0.9736, -0.559, -0.3712, 0.7414, -0.1344, -0.1845, 0.9736, -0.7812, -0.1954, 0.5929, -0.559, -0.3712, 0.7414, -0.559, -0.3712, 0.7414, -0.7812, -0.1954, 0.5929, -0.9053, -0.405, 0.128, -0.7812, -0.1954, 0.5929, -0.9675, -0.2156, -0.132, -0.9053, -0.405, 0.128, -0.9053, -0.405, 0.128, -0.9675, -0.2156, -0.132, -0.7167, -0.4412, -0.5401, -0.9675, -0.2156, -0.132, -0.588, -0.233, -0.7745, -0.7167, -0.4412, -0.5401, -0.7167, -0.4412, -0.5401, -0.588, -0.233, -0.7745, -0.1214, -0.4594, -0.8799, -0.588, -0.233, -0.7745, 0.1329, -0.2381, -0.9621, -0.1214, -0.4594, -0.8799, -0.1214, -0.4594, -0.8799, 0.1329, -0.2381, -0.9621, 0.5407, -0.4505, -0.7104, 0.1329, -0.2381, -0.9621, 0.7769, -0.2279, -0.587, 0.5407, -0.4505, -0.7104, 0.5407, -0.4505, -0.7104, 0.7769, -0.2279, -0.587, 0.8999, -0.4188, -0.1213, -0.7812, -0.1954, 0.5929, -0.9675, -0.2156, -0.132, -0.9053, -0.405, 0.128, -0.9053, -0.405, 0.128, -0.9675, -0.2156, -0.132, -0.7167, -0.4412, -0.5401, -0.9675, -0.2156, -0.132, -0.588, -0.2331, -0.7745, -0.7167, -0.4412, -0.5401, -0.7167, -0.4412, -0.5401, -0.588, -0.2331, -0.7745, -0.1214, -0.4594, -0.8799, -0.588, -0.2331, -0.7745, 0.1329, -0.2381, -0.9621, -0.1214, -0.4594, -0.8799, -0.1214, -0.4594, -0.8799, 0.1329, -0.2381, -0.9621, 0.5407, -0.4505, -0.7104, 0.1329, -0.2381, -0.9621, 0.7769, -0.2279, -0.587, 0.5407, -0.4505, -0.7104, 0.5407, -0.4505, -0.7104, 0.7769, -0.2279, -0.587, 0.8999, -0.4188, -0.1213, 0.7769, -0.2279, -0.587, 0.9687, -0.2081, 0.1353, 0.8999, -0.4188, -0.1213, 0.8999, -0.4188, -0.1213, 0.9687, -0.2081, 0.1353, 0.7357, -0.3815, 0.5597, 0.9687, -0.2081, 0.1353, 0.592, -0.1899, 0.7833, 0.7357, -0.3815, 0.5597, 0.7357, -0.3815, 0.5597, 0.592, -0.1899, 0.7833, 0.1275, -0.3612, 0.9237, 0.592, -0.1899, 0.7833, -0.1344, -0.1845, 0.9736, 0.1275, -0.3612, 0.9237, 0.1275, -0.3612, 0.9237, -0.1344, -0.1845, 0.9736, -0.559, -0.3712, 0.7414, -0.1344, -0.1845, 0.9736, -0.7812, -0.1954, 0.5929, -0.559, -0.3712, 0.7414, -0.559, -0.3712, 0.7414, -0.7812, -0.1954, 0.5929, -0.9053, -0.405, 0.128, -0.6887, 0.1995, 0.697, -0.9755, 0.22, 0.007423, -0.7812, -0.1954, 0.5929, -0.7812, -0.1954, 0.5929, -0.9755, 0.22, 0.007423, -0.9675, -0.2156, -0.132, -0.9755, 0.22, 0.007423, -0.6925, 0.2378, -0.6811, -0.9675, -0.2156, -0.132, -0.9675, -0.2156, -0.132, -0.6925, 0.2378, -0.6811, -0.588, -0.2331, -0.7745, -0.6925, 0.2378, -0.6811, -0.007184, 0.243, -0.97, -0.588, -0.2331, -0.7745, -0.588, -0.2331, -0.7745, -0.007184, 0.243, -0.97, 0.1329, -0.2381, -0.9621, -0.007184, 0.243, -0.97, 0.6839, 0.2327, -0.6915, 0.1329, -0.2381, -0.9621, 0.1329, -0.2381, -0.9621, 0.6839, 0.2327, -0.6915, 0.7769, -0.2279, -0.587, 0.6839, 0.2327, -0.6915, 0.9771, 0.2125, -0.003885, 0.7769, -0.2279, -0.587, 0.7769, -0.2279, -0.587, 0.9771, 0.2125, -0.003885, 0.9687, -0.2081, 0.1353, 0.9771, 0.2125, -0.003885, 0.6961, 0.194, 0.6912, 0.9687, -0.2081, 0.1353, 0.9687, -0.2081, 0.1353, 0.6961, 0.194, 0.6912, 0.592, -0.1899, 0.7833, 0.6961, 0.194, 0.6912, 0.004268, 0.1885, 0.9821, 0.592, -0.1899, 0.7833, 0.592, -0.1899, 0.7833, 0.004268, 0.1885, 0.9821, -0.1344, -0.1845, 0.9736, 0.004268, 0.1885, 0.9821, -0.6887, 0.1995, 0.697, -0.1344, -0.1845, 0.9736, -0.1344, -0.1845, 0.9736, -0.6887, 0.1995, 0.697, -0.7812, -0.1954, 0.5929, -0.9033, 0.4096, 0.1277, -0.7148, 0.446, -0.5386, -0.9755, 0.22, 0.007423, -0.9755, 0.22, 0.007423, -0.7148, 0.446, -0.5386, -0.6925, 0.2378, -0.6811, -0.7148, 0.446, -0.5386, -0.1211, 0.4644, -0.8773, -0.6925, 0.2378, -0.6811, -0.6925, 0.2378, -0.6811, -0.1211, 0.4644, -0.8773, -0.007184, 0.243, -0.97, -0.1211, 0.4644, -0.8773, 0.5393, 0.4554, -0.7084, -0.007184, 0.243, -0.97, -0.007184, 0.243, -0.97, 0.5393, 0.4554, -0.7084, 0.6839, 0.2327, -0.6915, 0.5393, 0.4554, -0.7084, 0.8978, 0.4235, -0.1209, 0.6839, 0.2327, -0.6915, 0.6839, 0.2327, -0.6915, 0.8978, 0.4235, -0.1209, 0.9771, 0.2125, -0.003885, 0.8978, 0.4235, -0.1209, 0.7342, 0.3859, 0.5586, 0.9771, 0.2125, -0.003885, 0.9771, 0.2125, -0.003885, 0.7342, 0.3859, 0.5586, 0.6961, 0.194, 0.6912, 0.7342, 0.3859, 0.5586, 0.1273, 0.3654, 0.9221, 0.6961, 0.194, 0.6912, 0.6961, 0.194, 0.6912, 0.1273, 0.3654, 0.9221, 0.004268, 0.1885, 0.9821, 0.1273, 0.3654, 0.9221, -0.5579, 0.3756, 0.74, 0.004268, 0.1885, 0.9821, 0.004268, 0.1885, 0.9821, -0.5579, 0.3756, 0.74, -0.6887, 0.1995, 0.697, -0.5579, 0.3756, 0.74, -0.9033, 0.4096, 0.1277, -0.6887, 0.1995, 0.697, -0.6887, 0.1995, 0.697, -0.9033, 0.4096, 0.1277, -0.9755, 0.22, 0.007423, 0.1508, 0.7833, -0.603, -0.6031, 0.5222, -0.603, -0.189, 0.982, -1.992e-08, -0.189, 0.982, -1.992e-08, -0.6031, 0.5222, -0.603, -0.9459, 0.3245, 1.606e-08, -0.6031, 0.5222, -0.603, -0.7538, -0.2611, -0.603, -0.9459, 0.3245, 1.606e-08, -0.9459, 0.3245, 1.606e-08, -0.7538, -0.2611, -0.603, -0.7559, -0.6547, 4.198e-07, -0.7538, -0.2611, -0.603, -0.1768, -0.9185, -0.3536, -0.7559, -0.6547, 4.198e-07, -0.7559, -0.6547, 4.198e-07, -0.1768, -0.9185, -0.3536, 0.1889, -0.982, 8.147e-07, -0.1768, -0.9185, -0.3536, 0.4171, -0.3611, -0.834, 0.1889, -0.982, 8.147e-07, 0.1889, -0.982, 8.147e-07, 0.4171, -0.3611, -0.834, 0.9459, -0.3245, -9.316e-05, 0.4171, -0.3611, -0.834, 0.8839, 0.3062, -0.3535, 0.9459, -0.3245, -9.316e-05, 0.9459, -0.3245, -9.316e-05, 0.8839, 0.3062, -0.3535, 0.7559, 0.6547, 0.0001184, 0.8839, 0.3062, -0.3535, 0.1508, 0.7833, -0.603, 0.7559, 0.6547, 0.0001184, 0.7559, 0.6547, 0.0001184, 0.1508, 0.7833, -0.603, -0.189, 0.982, -1.992e-08, 0.7559, 0.6547, 9.212e-05, 0.9459, -0.3245, 1.869e-05, 0.8839, 0.3062, -0.3535, 0.8839, 0.3062, -0.3535, 0.9459, -0.3245, 1.869e-05, 0.4171, -0.3611, -0.834, 0.9459, -0.3245, 1.869e-05, 0.1889, -0.982, -7.382e-05, 0.4171, -0.3611, -0.834, 0.4171, -0.3611, -0.834, 0.1889, -0.982, -7.382e-05, -0.1768, -0.9185, -0.3536, 0.1889, -0.982, -7.382e-05, -0.7559, -0.6547, 2.003e-07, -0.1768, -0.9185, -0.3536, -0.1768, -0.9185, -0.3536, -0.7559, -0.6547, 2.003e-07, -0.7538, -0.2611, -0.603, -0.7559, -0.6547, 2.003e-07, -0.9459, 0.3245, -3.849e-07, -0.7538, -0.2611, -0.603, -0.7538, -0.2611, -0.603, -0.9459, 0.3245, -3.849e-07, -0.6031, 0.5222, -0.603, -0.9459, 0.3245, -3.849e-07, -0.189, 0.982, 7.001e-05, -0.6031, 0.5222, -0.603, -0.6031, 0.5222, -0.603, -0.189, 0.982, 7.001e-05, 0.1508, 0.7833, -0.603, -0.189, 0.982, 7.001e-05, 0.7559, 0.6547, 9.212e-05, 0.1508, 0.7833, -0.603, 0.1508, 0.7833, -0.603, 0.7559, 0.6547, 9.212e-05, 0.8839, 0.3062, -0.3535, -0.9459, 0.3245, 4.22e-05, -0.3245, -0.9459, 1.501e-07, -0.9514, -0.3079, -3.262e-05, -0.9514, -0.3079, -3.262e-05, -0.3245, -0.9459, 1.501e-07, 0.3079, -0.9514, 2.348e-07, -0.3245, -0.9459, 1.501e-07, 0.9459, -0.3245, -0.0001632, 0.3079, -0.9514, 2.348e-07, 0.3079, -0.9514, 2.348e-07, 0.9459, -0.3245, -0.0001632, 0.9514, 0.3079, 0.0001215, 0.9459, -0.3245, -0.0001632, 0.3245, 0.9459, 0.0002797, 0.9514, 0.3079, 0.0001215, 0.9514, 0.3079, 0.0001215, 0.3245, 0.9459, 0.0002797, -0.3079, 0.9514, -0.0001189, 0.3245, 0.9459, 0.0002797, -0.9459, 0.3245, 4.22e-05, -0.3079, 0.9514, -0.0001189, -0.3079, 0.9514, -0.0001189, -0.9459, 0.3245, 4.22e-05, -0.9514, -0.3079, -3.262e-05, -0.9459, 0.3245, -2.752e-08, -0.3245, -0.9459, -2.752e-08, -0.8685, -0.2811, 0.4082, -0.8685, -0.2811, 0.4082, -0.3245, -0.9459, -2.752e-08, 0.2295, -0.7091, 0.6667, -0.3245, -0.9459, -2.752e-08, 0.9459, -0.3245, -2.752e-08, 0.2295, -0.7091, 0.6667, 0.2295, -0.7091, 0.6667, 0.9459, -0.3245, -2.752e-08, 0.8685, 0.281, 0.4082, 0.9459, -0.3245, -2.752e-08, 0.3245, 0.9459, -1.206e-05, 0.8685, 0.281, 0.4082, 0.8685, 0.281, 0.4082, 0.3245, 0.9459, -1.206e-05, -0.2295, 0.7091, 0.6667, 0.3245, 0.9459, -1.206e-05, -0.9459, 0.3245, -2.752e-08, -0.2295, 0.7091, 0.6667, -0.2295, 0.7091, 0.6667, -0.9459, 0.3245, -2.752e-08, -0.8685, -0.2811, 0.4082, -0.9459, 0.3245, 0.0001087, -0.3245, -0.9459, -2.781e-08, -0.8685, -0.2811, 0.4083, -0.8685, -0.2811, 0.4083, -0.3245, -0.9459, -2.781e-08, 0.2295, -0.7091, 0.6667, -0.3245, -0.9459, -2.781e-08, 0.9459, -0.3245, -2.752e-08, 0.2295, -0.7091, 0.6667, 0.2295, -0.7091, 0.6667, 0.9459, -0.3245, -2.752e-08, 0.8685, 0.281, 0.4082, 0.9459, -0.3245, -2.752e-08, 0.3246, 0.9459, 0.0001076, 0.8685, 0.281, 0.4082, 0.8685, 0.281, 0.4082, 0.3246, 0.9459, 0.0001076, -0.2295, 0.7091, 0.6667, 0.3246, 0.9459, 0.0001076, -0.9459, 0.3245, 0.0001087, -0.2295, 0.7091, 0.6667, -0.2295, 0.7091, 0.6667, -0.9459, 0.3245, 0.0001087, -0.8685, -0.2811, 0.4083, -0.9459, 0.3245, -2.337e-08, -0.3245, -0.9459, -1.17e-05, -0.9514, -0.3079, -0.0001079, -0.9514, -0.3079, -0.0001079, -0.3245, -0.9459, -1.17e-05, 0.3079, -0.9514, -0.0001232, -0.3245, -0.9459, -1.17e-05, 0.9459, -0.3245, 0.0001191, 0.3079, -0.9514, -0.0001232, 0.3079, -0.9514, -0.0001232, 0.9459, -0.3245, 0.0001191, 0.9514, 0.3079, -1.229e-05, 0.9459, -0.3245, 0.0001191, 0.3245, 0.9459, 0.0001224, 0.9514, 0.3079, -1.229e-05, 0.9514, 0.3079, -1.229e-05, 0.3245, 0.9459, 0.0001224, -0.3079, 0.9514, -0.0001081, 0.3245, 0.9459, 0.0001224, -0.9459, 0.3245, -2.337e-08, -0.3079, 0.9514, -0.0001081, -0.3079, 0.9514, -0.0001081, -0.9459, 0.3245, -2.337e-08, -0.9514, -0.3079, -0.0001079, -0.9459, 0.3245, -0.0001219, -0.3246, -0.9459, 7.934e-05, -0.8685, -0.2811, 0.4082, -0.8685, -0.2811, 0.4082, -0.3246, -0.9459, 7.934e-05, 0.2295, -0.7091, 0.6667, -0.3246, -0.9459, 7.934e-05, 0.9459, -0.3245, -2.78e-08, 0.2295, -0.7091, 0.6667, 0.2295, -0.7091, 0.6667, 0.9459, -0.3245, -2.78e-08, 0.8685, 0.2811, 0.4082, 0.9459, -0.3245, -2.78e-08, 0.3245, 0.9459, -0.0001525, 0.8685, 0.2811, 0.4082, 0.8685, 0.2811, 0.4082, 0.3245, 0.9459, -0.0001525, -0.2295, 0.7091, 0.6667, 0.3245, 0.9459, -0.0001525, -0.9459, 0.3245, -0.0001219, -0.2295, 0.7091, 0.6667, -0.2295, 0.7091, 0.6667, -0.9459, 0.3245, -0.0001219, -0.8685, -0.2811, 0.4082, -0.9459, 0.3245, -2.78e-08, -0.3245, -0.9459, -2.808e-08, -0.8685, -0.2811, 0.4082, -0.8685, -0.2811, 0.4082, -0.3245, -0.9459, -2.808e-08, 0.2295, -0.7091, 0.6667, -0.3245, -0.9459, -2.808e-08, 0.9459, -0.3245, -2.78e-08, 0.2295, -0.7091, 0.6667, 0.2295, -0.7091, 0.6667, 0.9459, -0.3245, -2.78e-08, 0.8685, 0.2811, 0.4082, 0.9459, -0.3245, -2.78e-08, 0.3245, 0.9459, -2.752e-08, 0.8685, 0.2811, 0.4082, 0.8685, 0.2811, 0.4082, 0.3245, 0.9459, -2.752e-08, -0.2295, 0.7091, 0.6667, 0.3245, 0.9459, -2.752e-08, -0.9459, 0.3245, -2.78e-08, -0.2295, 0.7091, 0.6667, -0.2295, 0.7091, 0.6667, -0.9459, 0.3245, -2.78e-08, -0.8685, -0.2811, 0.4082, -0.6666, 0.3334, 0.6667, 0.2672, 0.5345, 0.8018, 0.2357, -0.2358, 0.9428, 0.2357, -0.2358, 0.9428, 0.2672, 0.5345, 0.8018, -0.4851, -0.4851, 0.7276, 0.2672, 0.5345, 0.8018, 0.5345, -0.2673, 0.8018, -0.4851, -0.4851, 0.7276, -0.4851, -0.4851, 0.7276, 0.5345, -0.2673, 0.8018, -0.2673, 0.5346, 0.8017, 0.5345, -0.2673, 0.8018, -0.2182, -0.4364, 0.8729, -0.2673, 0.5346, 0.8017, -0.2673, 0.5346, 0.8017, -0.2182, -0.4364, 0.8729, 0.6667, 0.3333, 0.6667, -0.2182, -0.4364, 0.8729, 0.2357, -0.2358, 0.9428, 0.6667, 0.3333, 0.6667, -0.8944, -0.2362, -0.3797, -0.3263, -0.3446, -0.8802, 0.7071, -0.3735, -0.6004, 0.7071, -0.3735, -0.6004, -0.3263, -0.3446, -0.8802, 0.3262, -0.1723, -0.9295, -0.3263, -0.3446, -0.8802, -0.568, 0.15, -0.8092, 0.3262, -0.1723, -0.9295, 0.3262, -0.1723, -0.9295, -0.568, 0.15, -0.8092, 0.568, 0.3001, -0.7663, -0.568, 0.15, -0.8092, -0.4472, 0.4724, -0.7595, 0.568, 0.3001, -0.7663, 0.568, 0.3001, -0.7663, -0.4472, 0.4724, -0.7595, 0.7071, 0.3735, -0.6004, 0.6208, 0.7523, 0.2205, 0.3085, 0.3241, 0.8943, 0.4894, -0.7523, 0.4411, 0.4894, -0.7523, 0.4411, 0.3085, 0.3241, 0.8943, 0.1345, -0.5653, 0.8139, 0.3085, 0.3241, 0.8943, -0.1347, 0.5653, 0.8138, 0.1345, -0.5653, 0.8139, 0.1345, -0.5653, 0.8139, -0.1347, 0.5653, 0.8138, -0.3089, -0.3241, 0.8942, -0.1347, 0.5653, 0.8138, -0.4897, 0.7522, 0.4409, -0.3089, -0.3241, 0.8942, -0.3089, -0.3241, 0.8942, -0.4897, 0.7522, 0.4409, -0.6209, -0.7522, 0.2205, -0.4851, -0.4851, 0.7276, -0.3985, -0.6699, -0.6265, 0.6193, -0.5803, -0.5289, 0.6193, -0.5803, -0.5289, -0.3985, -0.6699, -0.6265, 0.5917, -0.5888, -0.5506, -0.3985, -0.6699, -0.6265, -0.4591, -0.6565, -0.5986, 0.5917, -0.5888, -0.5506, 0.5917, -0.5888, -0.5506, -0.4591, -0.6565, -0.5986, 0.4083, -0.8165, -0.4083, -0.4591, -0.6565, -0.5986, -0.6667, -0.3333, -0.6667, 0.4083, -0.8165, -0.4083, -0.2673, 0.5346, 0.8017, 0.335, 0.759, -0.5583, -0.6911, 0.3909, -0.6079, -0.6911, 0.3909, -0.6079, 0.335, 0.759, -0.5583, -0.5925, 0.552, -0.5867, 0.335, 0.759, -0.5583, 0.46, 0.6386, -0.6169, -0.5925, 0.552, -0.5867, -0.5925, 0.552, -0.5867, 0.46, 0.6386, -0.6169, -0.4083, 0.8165, -0.4083, 0.46, 0.6386, -0.6169, 0.6667, 0.3333, -0.6667, -0.4083, 0.8165, -0.4083, -0.816, -0.4472, 0.3663, -0.2797, -0.6132, 0.7387, -0.6667, 0.3333, 0.6667, -0.6667, 0.3333, 0.6667, -0.2797, -0.6132, 0.7387, 0.2797, 0.6132, 0.7387, -0.2797, -0.6132, 0.7387, 0.6602, -0.3618, 0.6582, 0.2797, 0.6132, 0.7387, 0.2797, 0.6132, 0.7387, 0.6602, -0.3618, 0.6582, 0.816, 0.4472, 0.3663, 0.6602, -0.3618, 0.6582, 0.408, -0.8944, 0.1831, 0.816, 0.4472, 0.3663, -0.816, -0.4472, 0.3663, -0.2797, -0.6132, 0.7387, -0.6667, 0.3333, 0.6667, -0.6667, 0.3333, 0.6667, -0.2797, -0.6132, 0.7387, 0.2797, 0.6132, 0.7387, -0.2797, -0.6132, 0.7387, 0.6602, -0.3618, 0.6582, 0.2797, 0.6132, 0.7387, 0.2797, 0.6132, 0.7387, 0.6602, -0.3618, 0.6582, 0.816, 0.4472, 0.3663, 0.6602, -0.3618, 0.6582, 0.408, -0.8944, 0.1832, 0.816, 0.4472, 0.3663, 0.4171, -0.3611, -0.834, 0.1508, 0.7833, -0.603, 0.8839, 0.3062, -0.3535, 0.4171, -0.3611, -0.834, -0.6031, 0.5222, -0.603, 0.1508, 0.7833, -0.603, 0.4171, -0.3611, -0.834, -0.7538, -0.2611, -0.603, -0.6031, 0.5222, -0.603, 0.4171, -0.3611, -0.834, -0.1768, -0.9185, -0.3536, -0.7538, -0.2611, -0.603, -0.6666, 0.3334, 0.6667, -0.4897, 0.7522, 0.4409, 0.2672, 0.5345, 0.8018, 0.2672, 0.5345, 0.8018, -0.4897, 0.7522, 0.4409, 0.6208, 0.7523, 0.2205, -0.4897, 0.7522, 0.4409, -0.1347, 0.5653, 0.8138, 0.6208, 0.7523, 0.2205, 0.6208, 0.7523, 0.2205, -0.1347, 0.5653, 0.8138, 0.3085, 0.3241, 0.8943, 0.5345, -0.2673, 0.8018, 0.4894, -0.7523, 0.4411, -0.2182, -0.4364, 0.8729, -0.2182, -0.4364, 0.8729, 0.4894, -0.7523, 0.4411, -0.6209, -0.7522, 0.2205, 0.4894, -0.7523, 0.4411, 0.1345, -0.5653, 0.8139, -0.6209, -0.7522, 0.2205, -0.6209, -0.7522, 0.2205, 0.1345, -0.5653, 0.8139, -0.3089, -0.3241, 0.8942, 0.4171, -0.3611, -0.834, 0.1508, 0.7833, -0.603, 0.8839, 0.3062, -0.3535, 0.4171, -0.3611, -0.834, -0.6031, 0.5222, -0.603, 0.1508, 0.7833, -0.603, 0.4171, -0.3611, -0.834, -0.7538, -0.2611, -0.603, -0.6031, 0.5222, -0.603, 0.4171, -0.3611, -0.834, -0.1768, -0.9185, -0.3536, -0.7538, -0.2611, -0.603, 0.2357, -0.2358, 0.9428, 0.6193, -0.5803, -0.5289, 0.6667, 0.3333, 0.6667, 0.6667, 0.3333, 0.6667, 0.6193, -0.5803, -0.5289, 0.335, 0.759, -0.5583, 0.2672, 0.5345, 0.8018, 0.6208, 0.7523, 0.2205, 0.5345, -0.2673, 0.8018, 0.5345, -0.2673, 0.8018, 0.6208, 0.7523, 0.2205, 0.4894, -0.7523, 0.4411, -0.2182, -0.4364, 0.8729, -0.6209, -0.7522, 0.2205, -0.6666, 0.3334, 0.6667, -0.6666, 0.3334, 0.6667, -0.6209, -0.7522, 0.2205, -0.4897, 0.7522, 0.4409, 0.8685, 0.281, 0.4082, -0.2295, 0.7091, 0.6667, 0.2295, -0.7091, 0.6667, 0.2295, -0.7091, 0.6667, -0.2295, 0.7091, 0.6667, -0.8685, -0.2811, 0.4082, 0.816, 0.4472, 0.3663, -0.408, 0.8944, 0.1831, 0.2797, 0.6132, 0.7387, 0.2797, 0.6132, 0.7387, -0.408, 0.8944, 0.1831, -0.6667, 0.3333, 0.6667, -0.816, -0.4472, 0.3663, 0.408, -0.8944, 0.1831, -0.2797, -0.6132, 0.7387, -0.2797, -0.6132, 0.7387, 0.408, -0.8944, 0.1831, 0.6602, -0.3618, 0.6582, 0.8685, 0.281, 0.4082, -0.2295, 0.7091, 0.6667, 0.2295, -0.7091, 0.6667, 0.2295, -0.7091, 0.6667, -0.2295, 0.7091, 0.6667, -0.8685, -0.2811, 0.4083, 0.8685, 0.2811, 0.4082, -0.2295, 0.7091, 0.6667, 0.2295, -0.7091, 0.6667, 0.2295, -0.7091, 0.6667, -0.2295, 0.7091, 0.6667, -0.8685, -0.2811, 0.4082, 0.816, 0.4472, 0.3663, -0.408, 0.8944, 0.1831, 0.2797, 0.6132, 0.7387, 0.2797, 0.6132, 0.7387, -0.408, 0.8944, 0.1831, -0.6667, 0.3333, 0.6667, -0.816, -0.4472, 0.3663, 0.408, -0.8944, 0.1832, -0.2797, -0.6132, 0.7387, -0.2797, -0.6132, 0.7387, 0.408, -0.8944, 0.1832, 0.6602, -0.3618, 0.6582, 0.8685, 0.2811, 0.4082, -0.2295, 0.7091, 0.6667, 0.2295, -0.7091, 0.6667, 0.2295, -0.7091, 0.6667, -0.2295, 0.7091, 0.6667, -0.8685, -0.2811, 0.4082, -0.7071, -0.7071, 0.0, -0.6667, -0.6666, 0.3334, -0.8944, 0.4472, -7.7e-07, -0.8944, 0.4472, -7.7e-07, -0.6667, -0.6666, 0.3334, -0.3334, 0.6667, 0.6667, 0.4082, -0.4083, 0.8165, 0.7071, -0.7071, 0.0, 0.8165, 0.4083, 0.4083, 0.8165, 0.4083, 0.4083, 0.7071, -0.7071, 0.0, 0.4472, 0.8944, -4.006e-07, -0.6667, -0.6666, 0.3334, 0.4082, -0.4083, 0.8165, -0.3334, 0.6667, 0.6667, -0.3334, 0.6667, 0.6667, 0.4082, -0.4083, 0.8165, 0.8165, 0.4083, 0.4083, -0.7071, -0.7071, 0.0, 0.7071, -0.7071, 0.0, -0.6667, -0.6666, 0.3334, -0.6667, -0.6666, 0.3334, 0.7071, -0.7071, 0.0, 0.4082, -0.4083, 0.8165, 0.8165, 0.4083, 0.4083, 0.4472, 0.8944, -4.006e-07, -0.3334, 0.6667, 0.6667, -0.3334, 0.6667, 0.6667, 0.4472, 0.8944, -4.006e-07, -0.8944, 0.4472, -7.7e-07, -0.7071, -0.7071, 0.0, -0.6667, -0.6666, 0.3334, -0.8944, 0.4472, 0.0, -0.8944, 0.4472, 0.0, -0.6667, -0.6666, 0.3334, -0.3334, 0.6667, 0.6667, 0.4084, -0.4081, 0.8165, 0.7071, -0.7071, 0.0, 0.8165, 0.4083, 0.4083, 0.8165, 0.4083, 0.4083, 0.7071, -0.7071, 0.0, 0.4472, 0.8944, -1.745e-06, -0.6667, -0.6666, 0.3334, 0.4084, -0.4081, 0.8165, -0.3334, 0.6667, 0.6667, -0.3334, 0.6667, 0.6667, 0.4084, -0.4081, 0.8165, 0.8165, 0.4083, 0.4083, -0.7071, -0.7071, 0.0, 0.7071, -0.7071, 0.0, -0.6667, -0.6666, 0.3334, -0.6667, -0.6666, 0.3334, 0.7071, -0.7071, 0.0, 0.4084, -0.4081, 0.8165, 0.8165, 0.4083, 0.4083, 0.4472, 0.8944, -1.745e-06, -0.3334, 0.6667, 0.6667, -0.3334, 0.6667, 0.6667, 0.4472, 0.8944, -1.745e-06, -0.8944, 0.4472, 0.0, 0.3262, -0.1723, -0.9295, 0.568, 0.3001, -0.7663, 0.7071, -0.3735, -0.6004, 0.7071, -0.3735, -0.6004, 0.568, 0.3001, -0.7663, 0.7071, 0.3735, -0.6004, -0.4472, 0.4724, -0.7595, -0.568, 0.15, -0.8092, -0.8944, -0.2362, -0.3797, -0.8944, -0.2362, -0.3797, -0.568, 0.15, -0.8092, -0.3263, -0.3446, -0.8802, 0.4083, -0.8165, -0.4083, 0.6667, 0.3333, -0.6667, 0.5917, -0.5888, -0.5506, 0.5917, -0.5888, -0.5506, 0.6667, 0.3333, -0.6667, 0.46, 0.6386, -0.6169, -0.4083, 0.8165, -0.4083, -0.6667, -0.3333, -0.6667, -0.5925, 0.552, -0.5867, -0.5925, 0.552, -0.5867, -0.6667, -0.3333, -0.6667, -0.4591, -0.6565, -0.5986, -0.5925, 0.552, -0.5867, -0.4591, -0.6565, -0.5986, -0.6911, 0.3909, -0.6079, -0.6911, 0.3909, -0.6079, -0.4591, -0.6565, -0.5986, -0.3985, -0.6699, -0.6265, 0.5917, -0.5888, -0.5506, 0.46, 0.6386, -0.6169, 0.6193, -0.5803, -0.5289, 0.6193, -0.5803, -0.5289, 0.46, 0.6386, -0.6169, 0.335, 0.759, -0.5583, -0.3985, -0.6699, -0.6265, -0.4851, -0.4851, 0.7276, -0.6911, 0.3909, -0.6079, -0.6911, 0.3909, -0.6079, -0.4851, -0.4851, 0.7276, -0.2673, 0.5346, 0.8017, 0.4083, -0.8165, -0.4083, -0.6667, -0.3333, -0.6667, 0.6667, 0.3333, -0.6667, 0.6667, 0.3333, -0.6667, -0.6667, -0.3333, -0.6667, -0.4083, 0.8165, -0.4083, -0.4851, -0.4851, 0.7276, 0.6193, -0.5803, -0.5289, 0.2357, -0.2358, 0.9428, 0.335, 0.759, -0.5583, -0.2673, 0.5346, 0.8017, 0.6667, 0.3333, 0.6667, -0.816, -0.4472, 0.3663, -0.6667, 0.3333, 0.6667, -0.408, 0.8944, 0.1831, -0.816, -0.4472, 0.3663, -0.6667, 0.3333, 0.6667, -0.408, 0.8944, 0.1831, -0.2182, -0.4364, 0.8729, -0.6666, 0.3334, 0.6667, 0.2357, -0.2358, 0.9428])] * 3)])
arm_hl2_lamp3_qc_skeleton = bpy.data.armatures.new('hl2_lamp3.qc_skeleton')  # bones are not reproduced

# ---- objects
ob_hl2_lamp3_qc_skeleton = bpy.data.objects.new('hl2_lamp3.qc_skeleton', arm_hl2_lamp3_qc_skeleton)
ob_ref = bpy.data.objects.new('ref', me_ref)

# ---- transforms, parenting, visibility, modifiers, constraints
ob_hl2_lamp3_qc_skeleton.location = (0.0, 0.0, 0.0)
ob_hl2_lamp3_qc_skeleton.scale = (-0.05742, -0.05742, -0.05742)
ob_hl2_lamp3_qc_skeleton.show_in_front = True
ob_hl2_lamp3_qc_skeleton.lineart.crease_threshold = 0.0
ob_ref.parent = ob_hl2_lamp3_qc_skeleton
ob_ref.location = (0.0, 0.0, 0.0)
ob_ref.lineart.crease_threshold = 0.0
_vg = ob_ref.vertex_groups.new(name='static_prop')
_vg.add([0, 1, 2, 3, 4, 5, 6, 7, 8, 9, 10, 11, 12, 13, 14, 15, 16, 17, 18, 19, 20, 21, 22, 23, 24, 25, 26, 27, 28, 29, 30, 31, 32, 33, 34, 35, 36, 37, 38, 39, 40, 41, 42, 43, 44, 45, 46, 47, 48, 49, 50, 51, 52, 53, 54, 55, 56, 57, 58, 59, 60, 61, 62, 63, 64, 65, 66, 67, 68, 69, 70, 71, 72, 73, 74, 75, 76, 77, 78, 79, 80, 81, 82, 83, 84, 85, 86, 87, 88, 89, 90, 91, 92, 93, 94, 95, 96, 97, 98, 99, 100, 101, 102, 103, 104, 105, 106, 107, 108, 109, 110, 111, 112, 113, 114, 115, 116, 117, 118, 119, 120, 121, 122, 123, 124, 125, 126, 127, 128, 129, 130, 131, 132, 133, 134, 135, 136, 137, 138, 139, 140, 141, 142, 143, 144, 145, 146, 147, 148, 149, 150, 151, 152, 153, 154, 155, 156, 157, 158, 159, 160, 161, 162, 163, 164, 165, 166, 167, 168, 169, 170, 171, 172, 173, 174, 175, 176, 177, 178, 179, 180, 181, 182, 183, 184, 185, 186, 187, 188, 189, 190, 191, 192, 193, 194, 195, 196, 197, 198, 199, 200, 201, 202, 203], 1.0, 'REPLACE')
_m = ob_ref.modifiers.new('Armature', 'ARMATURE')
_m.object = ob_hl2_lamp3_qc_skeleton

# ---- collection membership
scene.collection.objects.link(ob_hl2_lamp3_qc_skeleton)
col_ref.objects.link(ob_ref)

# ---- scene / render settings (as saved in the file)
scene.frame_start = 1; scene.frame_end = 250; scene.frame_set(0)
scene.render.engine = 'BLENDER_EEVEE_NEXT'
scene.cycles.use_denoising = False
scene.cycles.samples = 128
scene.cycles.sampling_pattern = 'TABULATED_SOBOL'
scene.cycles.use_adaptive_sampling = False
scene.cycles.use_light_tree = False
scene.view_settings.view_transform = 'Filmic'
bpy.context.view_layer.update()

# ---- added for rendering (the .blend has no active camera and no usable light): camera, sun
cam_auto = bpy.data.cameras.new('AutoCamera')
cam_auto.lens = 50.0
cam_auto.sensor_width = 36.0
cam_auto.clip_end = 1000.0
ob_auto_camera = bpy.data.objects.new('AutoCamera', cam_auto)
scene.collection.objects.link(ob_auto_camera)
ob_auto_camera.location = (4.89082, -5.97235, 5.9244)
ob_auto_camera.rotation_euler = (1.09748, -7.21219e-08, 0.694738)
scene.camera = ob_auto_camera
light_auto_sun = bpy.data.lights.new('AutoSun', 'SUN')
light_auto_sun.energy = 3.0
light_auto_sun.angle = 0.0523599
ob_auto_sun = bpy.data.objects.new('AutoSun', light_auto_sun)
scene.collection.objects.link(ob_auto_sun)
ob_auto_sun.rotation_euler = (0.872665, 0.174533, 0.523599)
bpy.context.view_layer.update()
